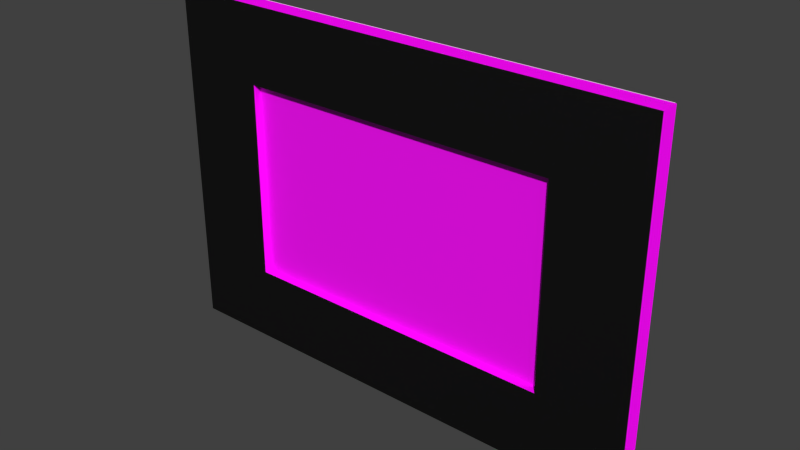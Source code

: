 # Source: bedroom_e_painting05_model.blend  (saved by Blender 2.93.21; exported with 4.5.12 LTS)
import bpy
from mathutils import Matrix  # noqa: F401  (used for matrix-valued properties, if any)

bpy.ops.wm.read_factory_settings(use_empty=True)
scene = bpy.context.scene
scene.name = 'Scene'

# ---- collections
col_collection_5 = bpy.data.collections.new('Collection 5'); scene.collection.children.link(col_collection_5)
col_collection_20 = bpy.data.collections.new('Collection 20'); scene.collection.children.link(col_collection_20)

# ---- images (referenced by path relative to the original .blend; pixels are not part of the script)
import os
ASSET_DIR = os.environ.get("B2B_ASSET_DIR", "")  # directory of the original .blend (textures are referenced by path, not embedded)
HERE = os.path.dirname(os.path.abspath(__file__))  # packed textures are extracted next to this script under _unpacked/

def load_image(name, relpath, width, height, colorspace="sRGB"):
    """Load a texture the original file referenced (path relative to the .blend, or extracted next to this script)."""
    p = next((c for c in (os.path.join(HERE, relpath), os.path.join(ASSET_DIR, relpath)) if relpath and os.path.exists(c)), "")
    if p:
        img = bpy.data.images.load(p, check_existing=True)
        img.name = name
    else:  # same state as the original file: an image datablock whose file is absent (Cycles renders it pink)
        img = bpy.data.images.new(name, width, height)
        img.source = "FILE"
        img.filepath = "//" + (relpath or name)
    img.colorspace_settings.name = colorspace
    return img
img_texturescom_paintingframes0019_desat_jpg = load_image('TexturesCom_PaintingFrames0019_desat.jpg', 'Materials/TexturesCom_PaintingFrames0019_desat.jpg', 1024, 1024, 'sRGB')
img_texturescom_paintingframes0019_s_nrm_jpg = load_image('TexturesCom_PaintingFrames0019_S_NRM.jpg', 'Materials/TexturesCom_PaintingFrames0019_S_NRM.jpg', 1024, 1024, 'Non-Color')
img_bird05_oil_png = load_image('bird05-oil.png', 'Materials/bird05-oil.png', 1024, 1024, 'sRGB')

# ---- materials (node trees are filled in below, after node groups)
mat_bedroom_e_painting05_frame = bpy.data.materials.new('bedroom_e_painting05_frame')
mat_bedroom_e_painting05_frame.use_transparent_shadow = False
mat_bedroom_e_painting05_painting = bpy.data.materials.new('bedroom_e_painting05_painting')
mat_bedroom_e_painting05_painting.use_transparent_shadow = False
mat_painting_paper_backing02 = bpy.data.materials.new('painting_paper_backing02')
mat_painting_paper_backing02.alpha_threshold = 0.0
mat_painting_paper_backing02.use_transparent_shadow = False
mat_painting_paper_backing02.roughness = 0.5
mat_painting_paper_backing02.specular_intensity = 0.0

# ---- material node trees
mat_bedroom_e_painting05_frame.use_nodes = True; mat_bedroom_e_painting05_frame.node_tree.nodes.clear()
_N = mat_bedroom_e_painting05_frame.node_tree.nodes; _L = mat_bedroom_e_painting05_frame.node_tree.links
n0 = _N.new('ShaderNodeBsdfPrincipled'); n0.name = 'Principled BSDF'; n0.location = (10, 300)
n0.distribution = 'GGX'
n0.subsurface_method = 'BURLEY'
n0.inputs[2].default_value = 0.6864
n0.inputs[3].default_value = 1.45
n0.inputs[13].default_value = 0.1091
n0.inputs[27].default_value = (0.0, 0.0, 0.0, 1.0)
n0.inputs[28].default_value = 1.0
n1 = _N.new('ShaderNodeOutputMaterial'); n1.name = 'Material Output'; n1.location = (300, 300)
n2 = _N.new('ShaderNodeTexImage'); n2.name = 'Image Texture'; n2.location = (-289, 267)
n2.image = img_texturescom_paintingframes0019_desat_jpg
n3 = _N.new('ShaderNodeTexImage'); n3.name = 'Image Texture.001'; n3.location = (-279, -38)
n3.image = img_texturescom_paintingframes0019_s_nrm_jpg
_L.new(n0.outputs[0], n1.inputs[0])
_L.new(n2.outputs[0], n0.inputs[0])
_L.new(n3.outputs[0], n0.inputs[5])
n1.is_active_output = True
mat_bedroom_e_painting05_painting.use_nodes = True; mat_bedroom_e_painting05_painting.node_tree.nodes.clear()
_N = mat_bedroom_e_painting05_painting.node_tree.nodes; _L = mat_bedroom_e_painting05_painting.node_tree.links
n0 = _N.new('ShaderNodeBsdfPrincipled'); n0.name = 'Principled BSDF'; n0.location = (10, 300)
n0.distribution = 'GGX'
n0.subsurface_method = 'BURLEY'
n0.inputs[3].default_value = 1.45
n0.inputs[27].default_value = (0.0, 0.0, 0.0, 1.0)
n0.inputs[28].default_value = 1.0
n1 = _N.new('ShaderNodeOutputMaterial'); n1.name = 'Material Output'; n1.location = (300, 300)
n2 = _N.new('ShaderNodeTexImage'); n2.name = 'Image Texture'; n2.location = (-273, 275)
n2.image = img_bird05_oil_png
_L.new(n0.outputs[0], n1.inputs[0])
_L.new(n2.outputs[0], n0.inputs[0])
n1.is_active_output = True

# ---- world
world_world = bpy.data.worlds.new('World'); scene.world = world_world
world_world.color = (0.05088, 0.05088, 0.05088)
world_world.use_sun_shadow = False
world_world.sun_shadow_jitter_overblur = 0.0
world_world.cycles.sampling_method = 'NONE'
world_world.cycles.sample_map_resolution = 256

# ---- meshes
me_plane_006 = bpy.data.meshes.new('Plane.006')
me_plane_006.from_pydata([(-0.0415, -1.0, 0.03842), (2.288, -1.0, 0.03842), (-0.0415, 1.0, 0.03842), (2.288, 1.0, 0.03842), (-0.0415, 0.5644, 0.03842), (-0.0415, -0.5644, 0.03842), (2.288, -0.5644, 0.03842), (2.288, 0.5644, 0.03842), (0.3686, -1.0, 0.03842), (1.878, -1.0, 0.03842), (1.878, 1.0, 0.03842), (0.3686, 1.0, 0.03842), (1.878, -0.5644, 0.03842), (0.3686, -0.5644, 0.03842), (1.878, 0.5644, 0.03842), (0.3686, 0.5644, 0.03842), (-0.0415, -1.0, 0.1128), (2.288, -1.0, 0.1128), (-0.0415, 1.0, 0.1128), (2.288, 1.0, 0.1128), (-0.0415, 0.5644, 0.1128), (-0.0415, -0.5644, 0.1128), (2.288, -0.5644, 0.1128), (2.288, 0.5644, 0.1128), (0.3686, -1.0, 0.1128), (1.878, -1.0, 0.1128), (1.878, 1.0, 0.1128), (0.3686, 1.0, 0.1128), (1.878, -0.5644, 0.1128), (0.3686, -0.5644, 0.1128), (1.878, 0.5644, 0.1128), (0.3686, 0.5644, 0.1128)], [], [(14, 10, 3, 7), (9, 12, 6, 1), (12, 14, 7, 6), (4, 2, 11, 15), (15, 11, 10, 14), (0, 5, 13, 8), (8, 13, 12, 9), (5, 4, 15, 13), (30, 23, 19, 26), (25, 17, 22, 28), (28, 22, 23, 30), (20, 31, 27, 18), (31, 30, 26, 27), (16, 24, 29, 21), (24, 25, 28, 29), (21, 29, 31, 20), (6, 7, 23, 22), (4, 5, 21, 20), (11, 2, 18, 27), (9, 1, 17, 25), (3, 10, 26, 19), (14, 12, 28, 30), (0, 8, 24, 16), (1, 6, 22, 17), (15, 14, 30, 31), (2, 4, 20, 18), (12, 13, 29, 28), (7, 3, 19, 23), (10, 11, 27, 26), (5, 0, 16, 21), (8, 9, 25, 24), (13, 15, 31, 29)])
_uv = me_plane_006.uv_layers.new(name='UVMap')
_uv.uv.foreach_set('vector', [0.78, 0.7523, 0.78, 0.9999, 0.9965, 0.9999, 0.9965, 0.7523, 0.78, 0.0001007, 0.78, 0.2529, 0.9965, 0.2529, 0.9965, 0.0001011, 0.78, 0.2529, 0.78, 0.7523, 0.9965, 0.7523, 0.9965, 0.2529, 0.002387, 0.7523, 0.002388, 0.9999, 0.2188, 0.9999, 0.2188, 0.7523, 0.2188, 0.7523, 0.2188, 0.9999, 0.78, 0.9999, 0.78, 0.7523, 0.002387, 9.998e-05, 0.002387, 0.2529, 0.2188, 0.2529, 0.2188, 0.0001002, 0.2188, 0.0001002, 0.2188, 0.2529, 0.78, 0.2529, 0.78, 0.0001007, 0.002387, 0.2529, 0.002387, 0.7523, 0.2188, 0.7523, 0.2188, 0.2529, 0.7265, 0.7922, 0.993, 0.7922, 0.993, 0.9838, 0.7265, 0.9838, 0.7265, 0.02424, 0.993, 0.02424, 0.993, 0.2103, 0.7265, 0.2103, 0.7265, 0.2103, 0.993, 0.2103, 0.993, 0.7922, 0.7265, 0.7922, 0.01844, 0.7922, 0.2783, 0.7922, 0.2783, 0.9838, 0.01844, 0.9838, 0.2783, 0.7922, 0.7265, 0.7922, 0.7265, 0.9838, 0.2783, 0.9838, 0.01844, 0.02424, 0.2783, 0.02424, 0.2783, 0.2103, 0.01844, 0.2103, 0.2783, 0.02424, 0.7265, 0.02424, 0.7265, 0.2103, 0.2783, 0.2103, 0.01844, 0.2103, 0.2783, 0.2103, 0.2783, 0.7922, 0.01844, 0.7922, 0.127, 0.04251, 0.2453, 0.04203, 0.2453, 0.05726, 0.127, 0.05774, 0.5459, 0.04122, 0.664, 0.04146, 0.664, 0.05665, 0.5459, 0.05642, 0.4574, 0.0413, 0.5004, 0.04122, 0.5004, 0.05643, 0.4574, 0.05651, 0.8758, 0.04249, 0.9186, 0.04274, 0.9186, 0.05793, 0.8757, 0.05768, 0.291, 0.04185, 0.3339, 0.04169, 0.3339, 0.05691, 0.291, 0.05707, 0.3656, 0.09901, 0.4999, 0.09899, 0.4999, 0.1151, 0.3656, 0.1151, 0.7096, 0.04161, 0.7524, 0.04181, 0.7524, 0.057, 0.7096, 0.05681, 0.08137, 0.0427, 0.127, 0.04251, 0.127, 0.05774, 0.08139, 0.05793, 0.2253, 0.09903, 0.3656, 0.09901, 0.3656, 0.1151, 0.2253, 0.1151, 0.5004, 0.04122, 0.5459, 0.04122, 0.5459, 0.05642, 0.5004, 0.05643, 0.4999, 0.09899, 0.6403, 0.09899, 0.6403, 0.1151, 0.4999, 0.1151, 0.2453, 0.04203, 0.291, 0.04185, 0.291, 0.05707, 0.2453, 0.05726, 0.3339, 0.04169, 0.4574, 0.0413, 0.4574, 0.05651, 0.3339, 0.05691, 0.664, 0.04146, 0.7096, 0.04161, 0.7096, 0.05681, 0.664, 0.05665, 0.7524, 0.04181, 0.8758, 0.04249, 0.8757, 0.05768, 0.7524, 0.057, 0.6403, 0.09899, 0.7747, 0.09899, 0.7747, 0.1151, 0.6403, 0.1151])
me_plane_006.materials.append(mat_bedroom_e_painting05_frame)
me_plane_006.use_remesh_preserve_volume = False
me_plane_006.use_remesh_preserve_attributes = False
me_plane_006.use_mirror_vertex_groups = False
me_plane_006.update()
me_plane = bpy.data.meshes.new('Plane')
me_plane.from_pydata([(0.2479, -0.4192, 4.385e-08), (1.281, -0.4192, 4.385e-08), (0.2479, 0.4192, -4.385e-08), (1.281, 0.4192, -4.385e-08)], [], [(0, 1, 3, 2)])
_uv = me_plane.uv_layers.new(name='UVMap')
_uv.uv.foreach_set('vector', [0.001109, 4.781e-05, 0.9989, 0.0009673, 0.9995, 0.9983, 0.0005118, 0.9992])
me_plane.materials.append(mat_bedroom_e_painting05_painting)
me_plane.use_remesh_preserve_volume = False
me_plane.use_remesh_preserve_attributes = False
me_plane.use_mirror_vertex_groups = False
me_plane.update()
me_cube = bpy.data.meshes.new('Cube')
me_cube.from_pydata([(-0.008174, -0.03877, 0.1799), (-0.008174, -0.03877, 0.3029), (-0.008174, -0.02172, 0.1799), (-0.008174, -0.02172, 0.3029), (0.008174, -0.03877, 0.1799), (0.008174, -0.03877, 0.3029), (0.008174, -0.02172, 0.1799), (0.008174, -0.02172, 0.3029), (-0.008174, -0.03877, -0.1799), (-0.008174, -0.03877, -0.3029), (-0.008174, -0.02172, -0.1799), (-0.008174, -0.02172, -0.3029), (0.008174, -0.03877, -0.1799), (0.008174, -0.03877, -0.3029), (0.008174, -0.02172, -0.1799), (0.008174, -0.02172, -0.3029)], [], [(1, 3, 2, 0), (3, 7, 6, 2), (7, 5, 4, 6), (5, 1, 0, 4), (0, 2, 6, 4), (5, 7, 3, 1), (9, 8, 10, 11), (11, 10, 14, 15), (15, 14, 12, 13), (13, 12, 8, 9), (8, 12, 14, 10), (13, 9, 11, 15)])
_uv = me_cube.uv_layers.new(name='UVMap')
_uv.uv.foreach_set('vector', [0.0, 0.0, 0.1276, 0.0, 0.1276, 0.8782, 1.394e-07, 0.8782, 0.6329, 0.0, 0.7553, 0.0, 0.7553, 0.8782, 0.6329, 0.8782, 0.5105, 0.8782, 0.3829, 0.8782, 0.3829, 0.0, 0.5105, 0.0, 0.8776, 0.0, 1.0, 0.0, 1.0, 0.8782, 0.8776, 0.8782, 0.1276, 1.0, 0.1276, 0.8782, 0.25, 0.8782, 0.25, 1.0, 0.1276, 0.8782, 0.1276, 1.0, 0.005256, 1.0, 0.005256, 0.8782, 0.1276, 0.8782, 0.1276, 0.0, 0.2553, 0.0, 0.2553, 0.8782, 0.5105, 0.8782, 0.5105, 0.0, 0.6329, 0.0, 0.6329, 0.8782, 0.3829, 0.0, 0.3829, 0.8782, 0.2553, 0.8782, 0.2553, 0.0, 0.7553, 0.8782, 0.7553, 0.0, 0.8776, 0.0, 0.8776, 0.8782, 0.8776, 0.8782, 1.0, 0.8782, 1.0, 1.0, 0.8776, 1.0, 0.8776, 1.0, 0.7553, 1.0, 0.7553, 0.8782, 0.8776, 0.8782])
me_cube.use_remesh_preserve_volume = False
me_cube.use_remesh_preserve_attributes = False
me_cube.use_mirror_vertex_groups = False
me_cube.update()
me_plane_000 = bpy.data.meshes.new('Plane.000')
me_plane_000.from_pydata([(-1.976, -0.0003565, -0.6964), (-0.01215, -0.0003564, -0.6964), (-1.976, -0.0003563, 0.6964), (-0.01215, -0.0003562, 0.6964)], [], [(0, 1, 3, 2)])
_uv = me_plane_000.uv_layers.new(name='UVMap')
_uv.uv.foreach_set('vector', [0.04708, 0.04731, 0.9482, 0.04731, 0.9482, 0.9527, 0.04708, 0.9527])
me_plane_000.materials.append(mat_painting_paper_backing02)
me_plane_000.use_remesh_preserve_volume = False
me_plane_000.use_remesh_preserve_attributes = False
me_plane_000.use_mirror_vertex_groups = False
me_plane_000.update()
me_cylinder = bpy.data.meshes.new('Cylinder')
me_cylinder.from_pydata([(4.147e-09, 0.02507, -0.3143), (4.147e-09, 0.02507, 0.3143), (0.009595, 0.02316, -0.3143), (0.009595, 0.02316, 0.3143), (0.01773, 0.01773, -0.3143), (0.01773, 0.01773, 0.3143), (0.02316, 0.009595, -0.3143), (0.02316, 0.009595, 0.3143), (0.02507, -1.565e-09, -0.3143), (0.02507, -1.565e-09, 0.3143), (0.02316, -0.009595, -0.3143), (0.02316, -0.009595, 0.3143), (0.01773, -0.01773, -0.3143), (0.01773, -0.01773, 0.3143), (0.009595, -0.02316, -0.3143), (0.009595, -0.02316, 0.3143), (7.933e-09, -0.02507, -0.3143), (7.933e-09, -0.02507, 0.3143), (-0.009595, -0.02316, -0.3143), (-0.009595, -0.02316, 0.3143), (-0.01773, -0.01773, -0.3143), (-0.01773, -0.01773, 0.3143), (-0.02316, -0.009595, -0.3143), (-0.02316, -0.009595, 0.3143), (-0.02507, -1.697e-10, -0.3143), (-0.02507, -1.697e-10, 0.3143), (-0.02316, 0.009595, -0.3143), (-0.02316, 0.009595, 0.3143), (-0.01773, 0.01773, -0.3143), (-0.01773, 0.01773, 0.3143), (-0.009595, 0.02316, -0.3143), (-0.009595, 0.02316, 0.3143)], [], [(0, 1, 3, 2), (2, 3, 5, 4), (4, 5, 7, 6), (6, 7, 9, 8), (8, 9, 11, 10), (10, 11, 13, 12), (12, 13, 15, 14), (14, 15, 17, 16), (16, 17, 19, 18), (18, 19, 21, 20), (20, 21, 23, 22), (22, 23, 25, 24), (24, 25, 27, 26), (26, 27, 29, 28), (30, 31, 1, 0), (28, 29, 31, 30)])
me_cylinder.polygons.foreach_set('use_smooth', [True] * 16)
_uv = me_cylinder.uv_layers.new(name='UVMap')
_uv.uv.foreach_set('vector', [0.2792, 5.283e-05, 0.2792, 0.9994, 0.2617, 0.9995, 0.2617, 8.405e-05, 0.2617, 8.405e-05, 0.2617, 0.9995, 0.2443, 0.9995, 0.2443, 0.0001153, 0.2443, 0.0001153, 0.2443, 0.9995, 0.2268, 0.9995, 0.2268, 0.0001465, 0.2268, 0.0001465, 0.2268, 0.9995, 0.2094, 0.9996, 0.2094, 0.0001778, 0.2094, 0.0001778, 0.2094, 0.9996, 0.1919, 0.9996, 0.1919, 0.000209, 0.1919, 0.000209, 0.1919, 0.9996, 0.1745, 0.9996, 0.1745, 0.0002402, 0.1745, 0.0002402, 0.1745, 0.9996, 0.157, 0.9997, 0.157, 0.0002714, 0.157, 0.0002714, 0.157, 0.9997, 0.1396, 0.9997, 0.1396, 0.0003027, 0.1396, 0.0003027, 0.1396, 0.9997, 0.1222, 0.9997, 0.1222, 0.0003339, 0.1222, 0.0003339, 0.1222, 0.9997, 0.1047, 0.9998, 0.1047, 0.0003651, 0.1047, 0.0003651, 0.1047, 0.9998, 0.08727, 0.9998, 0.08727, 0.0003963, 0.08727, 0.0003963, 0.08727, 0.9998, 0.06983, 0.9998, 0.06983, 0.0004276, 0.06983, 0.0004276, 0.06983, 0.9998, 0.05238, 0.9999, 0.05238, 0.0004588, 0.05238, 0.0004588, 0.05238, 0.9999, 0.03494, 0.9999, 0.03494, 0.0004901, 0.0175, 0.0005213, 0.0175, 0.9999, 5.283e-05, 0.9999, 5.283e-05, 0.0005525, 0.03494, 0.0004901, 0.03494, 0.9999, 0.0175, 0.9999, 0.0175, 0.0005213])
me_cylinder.use_remesh_preserve_volume = False
me_cylinder.use_remesh_preserve_attributes = False
me_cylinder.use_mirror_vertex_groups = False
me_cylinder.update()
arm_bedroom_sw_painting02_armature = bpy.data.armatures.new('bedroom_sw_painting02_armature')  # bones are not reproduced

# ---- objects
ob_bedroom_sw_painting02_armature = bpy.data.objects.new('bedroom_sw_painting02_armature', arm_bedroom_sw_painting02_armature)
ob_frame = bpy.data.objects.new('frame', me_plane_006)
ob_canvas = bpy.data.objects.new('canvas', me_plane)
ob_hinge_bar = bpy.data.objects.new('hinge_bar', me_cube)
ob_paper_backing = bpy.data.objects.new('paper_backing', me_plane_000)
ob_hinge_cylinder = bpy.data.objects.new('hinge_cylinder', me_cylinder)

# ---- transforms, parenting, visibility, modifiers, constraints
ob_bedroom_sw_painting02_armature.location = (0.0, 0.0, 0.0)
ob_bedroom_sw_painting02_armature.lineart.crease_threshold = 0.0
ob_frame.parent = ob_bedroom_sw_painting02_armature
ob_frame.location = (0.0, 0.0, 0.0)
ob_frame.rotation_euler = (1.571, 0.0, 0.0)
ob_frame.scale = (0.845, 0.6951, 1.0)
ob_frame.lineart.crease_threshold = 0.0
_vg = ob_frame.vertex_groups.new(name='bedroom_sw_painting02_bone')
_vg.add([0, 1, 2, 3, 4, 5, 6, 7, 8, 9, 10, 11, 12, 13, 14, 15, 16, 17, 18, 19, 20, 21, 22, 23, 24, 25, 26, 27, 28, 29, 30, 31], 1.0, 'REPLACE')
_m = ob_frame.modifiers.new('Armature', 'ARMATURE')
_m.object = ob_bedroom_sw_painting02_armature
ob_canvas.parent = ob_bedroom_sw_painting02_armature
ob_canvas.location = (0.0, -0.08128, 0.0)
ob_canvas.rotation_euler = (1.571, -0.0, 0.0)
ob_canvas.scale = (1.249, 1.0, 1.0)
ob_canvas.lineart.crease_threshold = 0.0
_vg = ob_canvas.vertex_groups.new(name='bedroom_sw_painting02_bone')
_vg.add([0, 1, 2, 3], 1.0, 'REPLACE')
_m = ob_canvas.modifiers.new('Armature', 'ARMATURE')
_m.object = ob_bedroom_sw_painting02_armature
ob_hinge_bar.parent = ob_bedroom_sw_painting02_armature
ob_hinge_bar.location = (0.0, 0.0, 0.0)
ob_hinge_bar.lineart.crease_threshold = 0.0
_vg = ob_hinge_bar.vertex_groups.new(name='bedroom_sw_painting02_bone')
for _i, _w in zip([0, 1, 2, 3, 4, 5, 6, 7, 8, 9, 10, 11, 12, 13, 14, 15], [1.0, 1.0, 1.0, 1.0, 1.0, 1.0, 1.0, 1.0, 1.0, 1.0, 1.0, 1.0, 1.0, 1.0, 1.0, 1.0]): _vg.add([_i], _w, 'REPLACE')
_m = ob_hinge_bar.modifiers.new('Armature', 'ARMATURE')
_m.object = ob_bedroom_sw_painting02_armature
ob_paper_backing.parent = ob_bedroom_sw_painting02_armature
ob_paper_backing.location = (-0.04724, -0.03865, 0.0)
ob_paper_backing.rotation_euler = (0.0, -0.0, 3.142)
ob_paper_backing.lineart.crease_threshold = 0.0
_vg = ob_paper_backing.vertex_groups.new(name='bedroom_sw_painting02_bone')
_vg.add([0, 1, 2, 3], 1.0, 'REPLACE')
_m = ob_paper_backing.modifiers.new('Armature', 'ARMATURE')
_m.object = ob_bedroom_sw_painting02_armature
ob_hinge_cylinder.location = (0.0, 0.0, 0.0)
ob_hinge_cylinder.lineart.crease_threshold = 0.0

# ---- collection membership
col_collection_5.objects.link(ob_bedroom_sw_painting02_armature)
col_collection_5.objects.link(ob_frame)
col_collection_5.objects.link(ob_canvas)
col_collection_5.objects.link(ob_hinge_bar)
col_collection_5.objects.link(ob_paper_backing)
col_collection_5.objects.link(ob_hinge_cylinder)

# ---- scene / render settings (as saved in the file)
scene.frame_start = 1; scene.frame_end = 100; scene.frame_set(2)
scene.render.engine = 'BLENDER_EEVEE_NEXT'
scene.render.image_settings.color_mode = 'RGB'
scene.render.image_settings.compression = 90
scene.render.resolution_percentage = 50
scene.render.dither_intensity = 0.0
scene.render.bake_margin = 2
scene.cycles.use_denoising = False
scene.cycles.samples = 10
scene.cycles.sampling_pattern = 'TABULATED_SOBOL'
scene.cycles.light_sampling_threshold = 0.0
scene.cycles.use_adaptive_sampling = False
scene.cycles.use_light_tree = False
scene.cycles.blur_glossy = 0.0
scene.cycles.volume_bounces = 1
scene.cycles.pixel_filter_type = 'GAUSSIAN'
scene.cycles.sample_clamp_indirect = 0.0
scene.view_settings.view_transform = 'Standard'
bpy.context.view_layer.update()

# ---- added for rendering (the .blend has no active camera and no usable light): camera, sun
cam_auto = bpy.data.cameras.new('AutoCamera')
cam_auto.lens = 50.0
cam_auto.sensor_width = 36.0
cam_auto.clip_end = 1000.0
ob_auto_camera = bpy.data.objects.new('AutoCamera', cam_auto)
scene.collection.objects.link(ob_auto_camera)
ob_auto_camera.location = (3.18399, -2.72558, 1.78782)
ob_auto_camera.rotation_euler = (1.09748, -7.21219e-08, 0.694738)
scene.camera = ob_auto_camera
light_auto_sun = bpy.data.lights.new('AutoSun', 'SUN')
light_auto_sun.energy = 3.0
light_auto_sun.angle = 0.0523599
ob_auto_sun = bpy.data.objects.new('AutoSun', light_auto_sun)
scene.collection.objects.link(ob_auto_sun)
ob_auto_sun.rotation_euler = (0.872665, 0.174533, 0.523599)
bpy.context.view_layer.update()
